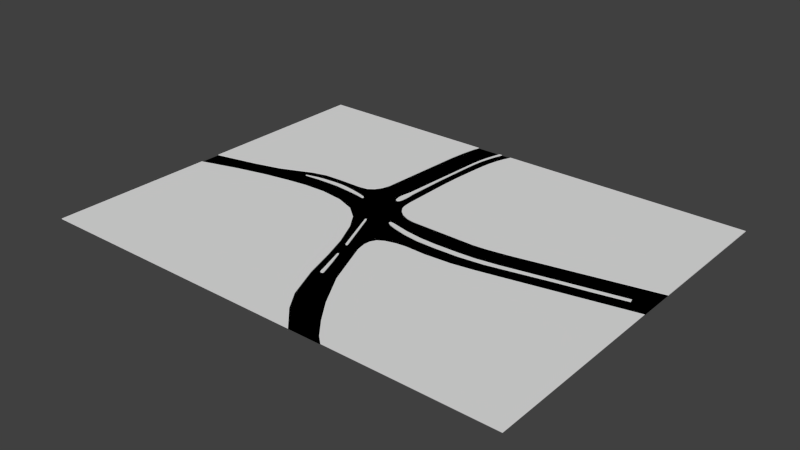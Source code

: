 # Source: crossing.blend  (saved by Blender 2.72.0; exported with 4.5.12 LTS)
import bpy
from mathutils import Matrix  # noqa: F401  (used for matrix-valued properties, if any)

bpy.ops.wm.read_factory_settings(use_empty=True)
scene = bpy.context.scene
scene.name = 'Scene'

# ---- collections
col_collection_1 = bpy.data.collections.new('Collection 1'); scene.collection.children.link(col_collection_1)

# ---- materials (node trees are filled in below, after node groups)
mat_material_001 = bpy.data.materials.new('Material.001')
mat_material_001.alpha_threshold = 0.0
mat_material_001.use_transparent_shadow = False
mat_material_001.roughness = 0.5

# ---- node groups
ng_auto_smooth = bpy.data.node_groups.new('Auto Smooth', 'GeometryNodeTree')
_s = ng_auto_smooth.interface.new_socket(name='Geometry', in_out='OUTPUT', socket_type='NodeSocketGeometry')
_s = ng_auto_smooth.interface.new_socket(name='Geometry', in_out='INPUT', socket_type='NodeSocketGeometry')
_s = ng_auto_smooth.interface.new_socket(name='Angle', in_out='INPUT', socket_type='NodeSocketFloat')
_s.subtype = 'ANGLE'
_s.min_value = 0.0
_s.max_value = 3.142
ng_auto_smooth.is_modifier = True
_N = ng_auto_smooth.nodes; _L = ng_auto_smooth.links
n0 = _N.new('NodeGroupOutput'); n0.name = 'Group Output'; n0.location = (480, -100)
n1 = _N.new('NodeGroupInput'); n1.name = 'Group Input'; n1.location = (-420, -300)
n2 = _N.new('NodeGroupInput'); n2.name = 'Group Input.001'; n2.location = (-60, -100)
n3 = _N.new('GeometryNodeSetShadeSmooth'); n3.name = 'Set Shade Smooth'; n3.location = (120, -100)
n3.domain = 'EDGE'
n4 = _N.new('GeometryNodeSetShadeSmooth'); n4.name = 'Set Shade Smooth.001'; n4.location = (300, -100)
n5 = _N.new('GeometryNodeInputMeshEdgeAngle'); n5.name = 'Edge Angle'; n5.location = (-420, -220)
n6 = _N.new('GeometryNodeInputEdgeSmooth'); n6.name = 'Is Edge Smooth'; n6.location = (-60, -160)
n7 = _N.new('GeometryNodeInputShadeSmooth'); n7.name = 'Is Face Smooth'; n7.location = (-240, -340)
n8 = _N.new('FunctionNodeBooleanMath'); n8.name = 'Boolean Math'; n8.location = (-60, -220)
n9 = _N.new('FunctionNodeCompare'); n9.name = 'Compare'; n9.location = (-240, -180)
n9.operation = 'LESS_EQUAL'
_L.new(n5.outputs[0], n9.inputs[0])
_L.new(n4.outputs[0], n0.inputs[0])
_L.new(n1.outputs[1], n9.inputs[1])
_L.new(n9.outputs[0], n8.inputs[0])
_L.new(n7.outputs[0], n8.inputs[1])
_L.new(n2.outputs[0], n3.inputs[0])
_L.new(n6.outputs[0], n3.inputs[1])
_L.new(n3.outputs[0], n4.inputs[0])
_L.new(n8.outputs[0], n3.inputs[2])
n0.is_active_output = True

# ---- material node trees

# ---- world
world_world = bpy.data.worlds.new('World'); scene.world = world_world
world_world.color = (0.05088, 0.05088, 0.05088)
world_world.use_sun_shadow = False
world_world.sun_shadow_jitter_overblur = 0.0
world_world.cycles.sampling_method = 'MANUAL'
world_world.cycles.sample_map_resolution = 256

# ---- meshes
me_plane = bpy.data.meshes.new('Plane')
me_plane.from_pydata([(-5.0, -0.414, 0.0001124), (-4.173, -0.1747, 0.0001124), (-2.969, 0.07774, 0.0001124), (-3.531, -0.02203, 0.0001124), (-2.544, 0.1327, 0.0001124), (-2.072, 0.147, 0.0001124), (-1.581, 0.08335, 0.0001124), (-1.178, -0.06653, 0.0001124), (-0.8912, -0.3031, 0.0001124), (-0.6712, -0.6292, 0.0001124), (-0.4249, -1.153, 0.0001124), (-0.242, -1.67, 0.0001124), (-0.04149, -2.314, 0.0001124), (0.247, -3.0, 0.0001124), (0.5108, -3.391, 0.0001124), (0.9254, -3.836, 0.0001124), (-5.0, 0.04003, 0.0001124), (-4.121, 0.2291, 0.0001124), (-3.537, 0.3854, 0.0001124), (-3.122, 0.5564, 0.0001124), (-2.858, 0.6688, 0.0001124), (-2.55, 0.747, 0.0001124), (-2.186, 0.7616, 0.0001124), (-1.708, 0.7616, 0.0001124), (-1.5, 0.7909, 0.0001124), (-1.383, 0.8764, 0.0001124), (-1.295, 1.011, 0.0001124), (-1.248, 1.174, 0.0001124), (-1.138, 3.051, 0.0001124), (-1.099, 3.408, 0.0001124), (-1.048, 3.716, 0.0001124), (-1.012, 3.837, 0.0001124), (-0.4736, 3.837, 0.0001124), (-0.5245, 3.655, 0.0001124), (-0.5601, 3.51, 0.0001124), (-0.595, 3.329, 0.0001124), (-0.622, 3.083, 0.0001124), (-0.6384, 2.79, 0.0001124), (-0.7299, 1.204, 0.0001124), (-0.7672, 0.9647, 0.0001124), (-0.7672, 0.8833, 0.0001124), (-0.7434, 0.7714, 0.0001124), (-0.7214, 0.7493, 0.0001124), (-0.6858, 0.7493, 0.0001124), (-0.6587, 0.7816, 0.0001124), (-0.6383, 0.8511, 0.0001124), (-0.6298, 1.009, 0.0001124), (-0.6434, 1.158, 0.0001124), (-0.6287, 2.02, 0.0001124), (-0.5942, 2.783, 0.0001124), (-0.5763, 3.08, 0.0001124), (-0.548, 3.317, 0.0001124), (-0.5056, 3.524, 0.0001124), (-0.4656, 3.672, 0.0001124), (-0.4126, 3.837, 0.0001124), (-0.1906, 3.837, 0.0001124), (-0.2583, 3.663, 0.0001124), (-0.3056, 3.515, 0.0001124), (-0.3482, 3.319, 0.0001124), (-0.3775, 3.115, 0.0001124), (-0.3973, 2.899, 0.0001124), (-0.4185, 2.618, 0.0001124), (-0.4371, 2.341, 0.0001124), (-0.4517, 1.928, 0.0001124), (-0.4517, 1.368, 0.0001124), (-0.4493, 0.8388, 0.0001124), (-0.442, 0.7388, 0.0001124), (-0.4298, 0.6363, 0.0001124), (-0.4029, 0.5558, 0.0001124), (-0.3276, 0.4452, 0.0001124), (-0.2158, 0.3499, 0.0001124), (-0.05465, 0.2793, 0.0001124), (0.09642, 0.2539, 0.0001124), (1.502, 0.2363, 0.0001124), (1.771, 0.261, 0.0001124), (2.193, 0.3269, 0.0001124), (5.0, 0.8792, 0.0001124), (4.613, 0.3649, 0.0001124), (2.257, -0.09042, 0.0001124), (1.823, -0.1538, 0.0001124), (1.481, -0.1734, 0.0001124), (0.954, -0.1831, 0.0001124), (0.6321, -0.1696, 0.0001124), (0.2662, -0.1204, 0.0001124), (-0.1252, -0.02726, 0.0001124), (-0.1875, -0.02138, 0.0001124), (-0.2086, -0.02939, 0.0001124), (-0.216, -0.05857, 0.0001124), (-0.1981, -0.08137, 0.0001124), (-0.1381, -0.119, 0.0001124), (0.01012, -0.1696, 0.0001124), (0.3102, -0.2428, 0.0001124), (0.637, -0.2867, 0.0001124), (1.037, -0.294, 0.0001124), (1.546, -0.2795, 0.0001124), (2.057, -0.2204, 0.0001124), (2.52, -0.126, 0.0001124), (3.315, 0.04018, 0.0001124), (3.991, 0.167, 0.0001124), (4.63, 0.2966, 0.0001124), (5.0, 0.08349, 0.0001124), (2.589, -0.3921, 0.0001124), (2.048, -0.4969, 0.0001124), (1.609, -0.5652, 0.0001124), (1.05, -0.5994, 0.0001124), (0.6309, -0.5847, 0.0001124), (0.4135, -0.605, 0.0001124), (0.196, -0.662, 0.0001124), (0.07001, -0.7392, 0.0001124), (0.007008, -0.8591, 0.0001124), (-0.003153, -0.9973, 0.0001124), (0.03743, -1.203, 0.0001124), (0.1513, -1.483, 0.0001124), (0.4435, -2.201, 0.0001124), (0.8414, -2.888, 0.0001124), (1.164, -3.341, 0.0001124), (1.449, -3.685, 0.0001124), (1.617, -3.836, 0.0001124), (-4.999, 3.837, 0.0001124), (5.0, 3.837, 0.0001124), (4.999, -3.837, 0.0001124), (-5.0, -3.837, 0.0001124), (-5.0, -0.414, 0.01511), (-4.173, -0.1747, 0.01511), (-2.969, 0.07774, 0.01511), (-3.531, -0.02203, 0.01511), (-2.544, 0.1327, 0.01511), (-2.072, 0.147, 0.01511), (-1.581, 0.08335, 0.01511), (-1.178, -0.06653, 0.01511), (-0.8912, -0.3031, 0.01511), (-0.6712, -0.6292, 0.01511), (-0.4249, -1.153, 0.01511), (-0.242, -1.67, 0.01511), (-0.04149, -2.314, 0.01511), (0.247, -3.0, 0.01511), (0.5108, -3.391, 0.01511), (0.9254, -3.836, 0.01511), (-5.0, 0.04003, 0.01511), (-4.121, 0.2291, 0.01511), (-3.537, 0.3854, 0.01511), (-3.122, 0.5564, 0.01511), (-2.858, 0.6688, 0.01511), (-2.55, 0.747, 0.01511), (-2.186, 0.7616, 0.01511), (-1.708, 0.7616, 0.01511), (-1.5, 0.7909, 0.01511), (-1.383, 0.8764, 0.01511), (-1.295, 1.011, 0.01511), (-1.248, 1.174, 0.01511), (-1.138, 3.051, 0.01511), (-1.099, 3.408, 0.01511), (-1.048, 3.716, 0.01511), (-1.012, 3.837, 0.01511), (-0.4736, 3.837, 0.01511), (-0.5245, 3.655, 0.01511), (-0.5601, 3.51, 0.01511), (-0.595, 3.329, 0.01511), (-0.622, 3.083, 0.01511), (-0.6384, 2.79, 0.01511), (-0.7299, 1.204, 0.01511), (-0.7672, 0.9647, 0.01511), (-0.7672, 0.8833, 0.01511), (-0.7434, 0.7714, 0.01511), (-0.7214, 0.7493, 0.01511), (-0.6858, 0.7493, 0.01511), (-0.6587, 0.7816, 0.01511), (-0.6383, 0.8511, 0.01511), (-0.6298, 1.009, 0.01511), (-0.6434, 1.158, 0.01511), (-0.6287, 2.02, 0.01511), (-0.5942, 2.783, 0.01511), (-0.5763, 3.08, 0.01511), (-0.548, 3.317, 0.01511), (-0.5056, 3.524, 0.01511), (-0.4656, 3.672, 0.01511), (-0.4126, 3.837, 0.01511), (-0.1906, 3.837, 0.01511), (-0.2583, 3.663, 0.01511), (-0.3056, 3.515, 0.01511), (-0.3482, 3.319, 0.01511), (-0.3775, 3.115, 0.01511), (-0.3973, 2.899, 0.01511), (-0.4185, 2.618, 0.01511), (-0.4371, 2.341, 0.01511), (-0.4517, 1.928, 0.01511), (-0.4517, 1.368, 0.01511), (-0.4493, 0.8388, 0.01511), (-0.442, 0.7388, 0.01511), (-0.4298, 0.6363, 0.01511), (-0.4029, 0.5558, 0.01511), (-0.3276, 0.4452, 0.01511), (-0.2158, 0.3499, 0.01511), (-0.05465, 0.2793, 0.01511), (0.09642, 0.2539, 0.01511), (1.502, 0.2363, 0.01511), (1.771, 0.261, 0.01511), (2.193, 0.3269, 0.01511), (5.0, 0.8792, 0.01511), (4.613, 0.3649, 0.01511), (2.257, -0.09042, 0.01511), (1.823, -0.1538, 0.01511), (1.481, -0.1734, 0.01511), (0.954, -0.1831, 0.01511), (0.6321, -0.1696, 0.01511), (0.2662, -0.1204, 0.01511), (-0.1252, -0.02726, 0.01511), (-0.1875, -0.02138, 0.01511), (-0.2086, -0.02939, 0.01511), (-0.216, -0.05857, 0.01511), (-0.1981, -0.08137, 0.01511), (-0.1381, -0.119, 0.01511), (0.01012, -0.1696, 0.01511), (0.3102, -0.2428, 0.01511), (0.637, -0.2867, 0.01511), (1.037, -0.294, 0.01511), (1.546, -0.2795, 0.01511), (2.057, -0.2204, 0.01511), (2.52, -0.126, 0.01511), (3.315, 0.04018, 0.01511), (3.991, 0.167, 0.01511), (4.63, 0.2966, 0.01511), (5.0, 0.08349, 0.01511), (2.589, -0.3921, 0.01511), (2.048, -0.4969, 0.01511), (1.609, -0.5652, 0.01511), (1.05, -0.5994, 0.01511), (0.6309, -0.5847, 0.01511), (0.4135, -0.605, 0.01511), (0.196, -0.662, 0.01511), (0.07001, -0.7392, 0.01511), (0.007008, -0.8591, 0.01511), (-0.003153, -0.9973, 0.01511), (0.03743, -1.203, 0.01511), (0.1513, -1.483, 0.01511), (0.4435, -2.201, 0.01511), (0.8414, -2.888, 0.01511), (1.164, -3.341, 0.01511), (1.449, -3.685, 0.01511), (1.617, -3.836, 0.01511), (-4.999, 3.837, 0.01511), (5.0, 3.837, 0.01511), (4.999, -3.837, 0.01511), (-5.0, -3.837, 0.01511), (-2.875, 0.4942, 0.0001124), (-2.875, 0.4942, 0.01511), (-2.602, 0.561, 0.0001124), (-2.602, 0.561, 0.01511), (-2.461, 0.5786, 0.0001124), (-2.461, 0.5786, 0.01511), (-2.18, 0.6032, 0.0001124), (-2.18, 0.6032, 0.01511), (-1.956, 0.603, 0.0001124), (-1.956, 0.603, 0.01511), (-1.691, 0.5676, 0.0001124), (-1.691, 0.5676, 0.01511), (-1.451, 0.5152, 0.0001124), (-1.451, 0.5152, 0.01511), (-1.31, 0.471, 0.0001124), (-1.31, 0.471, 0.01511), (-1.322, 0.4207, 0.0001124), (-1.322, 0.4207, 0.01511), (-1.47, 0.4494, 0.0001124), (-1.47, 0.4494, 0.01511), (-1.759, 0.4848, 0.0001124), (-1.759, 0.4848, 0.01511), (-2.051, 0.5118, 0.0001124), (-2.051, 0.5118, 0.01511), (-2.306, 0.5101, 0.0001124), (-2.306, 0.5101, 0.01511), (-2.537, 0.5034, 0.0001124), (-2.537, 0.5034, 0.01511), (-2.869, 0.474, 0.0001124), (-2.869, 0.474, 0.01511), (-1.304, 0.4229, 0.0001124), (-1.304, 0.4229, 0.01511), (-1.293, 0.4313, 0.0001124), (-1.293, 0.4313, 0.01511), (-1.289, 0.4419, 0.0001124), (-1.289, 0.4419, 0.01511), (-1.292, 0.4559, 0.0001124), (-1.292, 0.4559, 0.01511), (-0.6511, -0.2394, 0.0001124), (-0.6511, -0.2394, 0.01511), (-0.2663, -1.201, 0.0001124), (-0.2663, -1.201, 0.01511), (-0.2461, -1.209, 0.0001124), (-0.2461, -1.209, 0.01511), (-0.2258, -1.203, 0.0001124), (-0.2258, -1.203, 0.01511), (-0.2238, -1.179, 0.0001124), (-0.2238, -1.179, 0.01511), (-0.5985, -0.2576, 0.0001124), (-0.5985, -0.2576, 0.01511), (-0.6172, -0.2206, 0.0001124), (-0.6172, -0.2206, 0.01511), (-0.6332, -0.2136, 0.0001124), (-0.6332, -0.2136, 0.01511), (-0.6489, -0.2229, 0.0001124), (-0.6489, -0.2229, 0.01511), (-0.1399, -1.56, 0.0001124), (-0.1399, -1.56, 0.01511), (0.04078, -2.111, 0.0001124), (0.04078, -2.111, 0.01511), (0.05934, -2.182, 0.0001124), (0.05934, -2.182, 0.01511), (0.0779, -2.214, 0.0001124), (0.0779, -2.214, 0.01511), (0.1083, -2.215, 0.0001124), (0.1083, -2.215, 0.01511), (0.1251, -2.204, 0.0001124), (0.1251, -2.204, 0.01511), (0.1319, -2.18, 0.0001124), (0.1319, -2.18, 0.01511), (0.01858, -1.858, 0.0001124), (0.01858, -1.858, 0.01511), (-0.1019, -1.55, 0.0001124), (-0.1019, -1.55, 0.01511), (-0.1132, -1.538, 0.0001124), (-0.1132, -1.538, 0.01511), (-0.1274, -1.533, 0.0001124), (-0.1274, -1.533, 0.01511), (-0.1373, -1.537, 0.0001124), (-0.1373, -1.537, 0.01511), (-0.1424, -1.545, 0.0001124), (-0.1424, -1.545, 0.01511)], [], [(80, 79, 78, 77, 99, 98, 97, 96, 95, 94, 93, 92, 91, 90, 89, 88, 87, 86, 85, 84, 83, 82, 81), (0, 1, 3, 2, 4, 5, 6, 7, 8, 9, 10, 11, 12, 13, 14, 15, 117, 116, 115, 114, 113, 112, 111, 110, 109, 108, 107, 106, 105, 104, 103, 102, 101, 100, 76, 75, 74, 73, 72, 71, 70, 69, 68, 67, 66, 65, 64, 63, 62, 61, 60, 59, 58, 57, 56, 55, 54, 53, 52, 51, 50, 49, 48, 47, 46, 45, 44, 43, 42, 41, 40, 39, 38, 37, 36, 35, 34, 33, 32, 31, 30, 29, 28, 27, 26, 25, 24, 23, 22, 21, 20, 19, 18, 17, 16), (15, 121, 0, 16, 118, 31, 32, 54, 55, 119, 76, 100, 120, 117), (10, 9, 131, 132), (115, 116, 238, 237), (109, 110, 232, 231), (54, 32, 154, 176), (64, 65, 187, 186), (49, 50, 172, 171), (228, 229, 230, 231, 232, 233, 234, 235, 236, 237, 238, 239, 242, 222, 223, 224, 225, 226, 227), (202, 203, 204, 205, 206, 207, 208, 209, 210, 211, 212, 213, 214, 215, 216, 217, 218, 219, 220, 221, 199, 200, 201), (179, 180, 181, 182, 183, 184, 185, 186, 187, 188, 189, 190, 191, 192, 193, 194, 195, 196, 197, 198, 241, 177, 178), (138, 139, 140, 141, 142, 143, 144, 145, 146, 147, 148, 149, 150, 151, 152, 153, 240), (155, 156, 157, 158, 159, 160, 161, 162, 163, 164, 165, 166, 167, 168, 169, 170, 171, 172, 173, 174, 175, 176, 154), (125, 123, 122, 243, 137, 136, 135, 134, 133, 132, 131, 130, 129, 128, 127, 126, 124), (42, 43, 165, 164), (90, 91, 213, 212), (87, 88, 210, 209), (19, 20, 142, 141), (51, 52, 174, 173), (65, 66, 188, 187), (116, 117, 239, 238), (12, 11, 133, 134), (45, 46, 168, 167), (91, 92, 214, 213), (88, 89, 211, 210), (20, 21, 143, 142), (52, 53, 175, 174), (66, 67, 189, 188), (21, 22, 144, 143), (46, 47, 169, 168), (97, 98, 220, 219), (89, 90, 212, 211), (23, 24, 146, 145), (55, 56, 178, 177), (69, 70, 192, 191), (47, 48, 170, 169), (22, 23, 145, 144), (98, 99, 221, 220), (92, 93, 215, 214), (24, 25, 147, 146), (58, 59, 181, 180), (70, 71, 193, 192), (2, 3, 125, 124), (27, 28, 150, 149), (48, 49, 171, 170), (100, 101, 223, 222), (93, 94, 216, 215), (25, 26, 148, 147), (72, 73, 195, 194), (59, 60, 182, 181), (4, 2, 124, 126), (30, 31, 153, 152), (50, 51, 173, 172), (0, 121, 243, 122), (101, 102, 224, 223), (94, 95, 217, 216), (26, 27, 149, 148), (67, 68, 190, 189), (74, 75, 197, 196), (6, 5, 127, 128), (34, 35, 157, 156), (53, 54, 176, 175), (121, 15, 137, 243), (102, 103, 225, 224), (95, 96, 218, 217), (28, 29, 151, 150), (68, 69, 191, 190), (75, 76, 198, 197), (11, 10, 132, 133), (35, 36, 158, 157), (56, 57, 179, 178), (117, 120, 242, 239), (103, 104, 226, 225), (96, 97, 219, 218), (3, 1, 123, 125), (29, 30, 152, 151), (71, 72, 194, 193), (79, 80, 202, 201), (13, 12, 134, 135), (112, 113, 235, 234), (37, 38, 160, 159), (57, 58, 180, 179), (120, 100, 222, 242), (104, 105, 227, 226), (99, 77, 199, 221), (1, 0, 122, 123), (32, 33, 155, 154), (73, 74, 196, 195), (81, 82, 204, 203), (14, 13, 135, 136), (40, 41, 163, 162), (60, 61, 183, 182), (76, 119, 241, 198), (110, 111, 233, 232), (105, 106, 228, 227), (5, 4, 126, 127), (33, 34, 156, 155), (77, 78, 200, 199), (82, 83, 205, 204), (15, 14, 136, 137), (41, 42, 164, 163), (61, 62, 184, 183), (119, 55, 177, 241), (111, 112, 234, 233), (106, 107, 229, 228), (7, 6, 128, 129), (36, 37, 159, 158), (78, 79, 201, 200), (83, 84, 206, 205), (16, 17, 139, 138), (43, 44, 166, 165), (62, 63, 185, 184), (31, 118, 240, 153), (113, 114, 236, 235), (107, 108, 230, 229), (8, 7, 129, 130), (38, 39, 161, 160), (80, 81, 203, 202), (84, 85, 207, 206), (17, 18, 140, 139), (44, 45, 167, 166), (63, 64, 186, 185), (118, 16, 138, 240), (114, 115, 237, 236), (108, 109, 231, 230), (9, 8, 130, 131), (39, 40, 162, 161), (86, 87, 209, 208), (85, 86, 208, 207), (18, 19, 141, 140), (245, 247, 246, 244), (247, 249, 248, 246), (249, 251, 250, 248), (251, 253, 252, 250), (253, 255, 254, 252), (255, 257, 256, 254), (257, 259, 258, 256), (260, 274, 275, 261), (261, 263, 262, 260), (263, 265, 264, 262), (265, 267, 266, 264), (267, 269, 268, 266), (269, 271, 270, 268), (271, 273, 272, 270), (245, 244, 272, 273), (274, 276, 277, 275), (276, 278, 279, 277), (278, 280, 281, 279), (259, 281, 280, 258), (283, 282, 284, 285), (285, 284, 286, 287), (287, 286, 288, 289), (289, 288, 290, 291), (291, 290, 292, 293), (293, 292, 294, 295), (295, 294, 296, 297), (297, 296, 298, 299), (283, 299, 298, 282), (301, 300, 302, 303), (303, 302, 304, 305), (305, 304, 306, 307), (307, 306, 308, 309), (309, 308, 310, 311), (311, 310, 312, 313), (313, 312, 314, 315), (315, 314, 316, 317), (317, 316, 318, 319), (319, 318, 320, 321), (321, 320, 322, 323), (323, 322, 324, 325), (301, 325, 324, 300), (303, 305, 307, 309, 311, 313, 315, 317, 319, 321, 323, 325, 301), (285, 287, 289, 291, 293, 295, 297, 299, 283), (247, 245, 273, 271, 269, 267, 265, 263, 261, 275, 277, 279, 281, 259, 257, 255, 253, 251, 249)])
me_plane.polygons.foreach_set('use_smooth', [True] * 175)
_k = set([(0, 1), (0, 16), (0, 121), (0, 122), (1, 3), (2, 3), (2, 4), (4, 5), (5, 6), (6, 7), (7, 8), (8, 9), (9, 10), (10, 11), (11, 12), (12, 13), (13, 14), (14, 15), (15, 117), (15, 121), (15, 137), (16, 17), (16, 118), (16, 138), (17, 18), (18, 19), (19, 20), (20, 21), (21, 22), (22, 23), (23, 24), (24, 25), (25, 26), (26, 27), (27, 28), (28, 29), (29, 30), (30, 31), (31, 32), (31, 118), (31, 153), (32, 33), (32, 54), (32, 154), (33, 34), (34, 35), (35, 36), (36, 37), (37, 38), (38, 39), (39, 40), (40, 41), (41, 42), (42, 43), (43, 44), (44, 45), (45, 46), (46, 47), (47, 48), (48, 49), (49, 50), (50, 51), (51, 52), (52, 53), (53, 54), (54, 55), (54, 176), (55, 56), (55, 119), (55, 177), (56, 57), (57, 58), (58, 59), (59, 60), (60, 61), (61, 62), (62, 63), (63, 64), (64, 65), (65, 66), (66, 67), (67, 68), (68, 69), (69, 70), (70, 71), (71, 72), (72, 73), (73, 74), (74, 75), (75, 76), (76, 100), (76, 119), (76, 198), (77, 78), (77, 99), (77, 199), (78, 79), (79, 80), (80, 81), (81, 82), (82, 83), (83, 84), (84, 85), (85, 86), (86, 87), (87, 88), (88, 89), (89, 90), (90, 91), (91, 92), (92, 93), (93, 94), (94, 95), (95, 96), (96, 97), (97, 98), (98, 99), (99, 221), (100, 101), (100, 222), (101, 102), (102, 103), (103, 104), (104, 105), (105, 106), (106, 107), (107, 108), (108, 109), (109, 110), (110, 111), (111, 112), (112, 113), (113, 114), (114, 115), (115, 116), (116, 117), (117, 239), (119, 241), (121, 243), (122, 123), (122, 243), (123, 125), (124, 125), (124, 126), (126, 127), (127, 128), (128, 129), (129, 130), (130, 131), (131, 132), (132, 133), (133, 134), (134, 135), (135, 136), (136, 137), (137, 243), (138, 139), (138, 240), (139, 140), (140, 141), (141, 142), (142, 143), (143, 144), (144, 145), (145, 146), (146, 147), (147, 148), (148, 149), (149, 150), (150, 151), (151, 152), (152, 153), (153, 240), (154, 155), (154, 176), (155, 156), (156, 157), (157, 158), (158, 159), (159, 160), (160, 161), (161, 162), (162, 163), (163, 164), (164, 165), (165, 166), (166, 167), (167, 168), (168, 169), (169, 170), (170, 171), (171, 172), (172, 173), (173, 174), (174, 175), (175, 176), (177, 178), (177, 241), (178, 179), (179, 180), (180, 181), (181, 182), (182, 183), (183, 184), (184, 185), (185, 186), (186, 187), (187, 188), (188, 189), (189, 190), (190, 191), (191, 192), (192, 193), (193, 194), (194, 195), (195, 196), (196, 197), (197, 198), (198, 241), (199, 200), (199, 221), (200, 201), (201, 202), (202, 203), (203, 204), (204, 205), (205, 206), (206, 207), (207, 208), (208, 209), (209, 210), (210, 211), (211, 212), (212, 213), (213, 214), (214, 215), (215, 216), (216, 217), (217, 218), (218, 219), (219, 220), (220, 221), (222, 223), (222, 242), (223, 224), (224, 225), (225, 226), (226, 227), (227, 228), (228, 229), (229, 230), (230, 231), (231, 232), (232, 233), (233, 234), (234, 235), (235, 236), (236, 237), (237, 238), (238, 239), (239, 242), (244, 245), (244, 246), (244, 272), (245, 247), (245, 273), (246, 248), (247, 249), (248, 250), (249, 251), (250, 252), (251, 253), (252, 254), (253, 255), (254, 256), (255, 257), (256, 258), (257, 259), (258, 280), (259, 281), (260, 262), (260, 274), (261, 263), (261, 275), (262, 264), (263, 265), (264, 266), (265, 267), (266, 268), (267, 269), (268, 270), (269, 271), (270, 272), (271, 273), (272, 273), (274, 276), (275, 277), (276, 278), (277, 279), (278, 280), (279, 281), (282, 284), (282, 298), (283, 285), (283, 299), (284, 286), (285, 287), (286, 288), (287, 289), (288, 290), (289, 291), (290, 292), (291, 293), (292, 294), (293, 295), (294, 296), (295, 297), (296, 298), (297, 299), (300, 302), (300, 324), (301, 303), (301, 325), (302, 304), (303, 305), (304, 306), (305, 307), (306, 308), (307, 309), (308, 310), (309, 311), (310, 312), (311, 313), (312, 314), (313, 315), (314, 316), (315, 317), (316, 318), (317, 319), (318, 320), (319, 321), (320, 322), (321, 323), (322, 324), (323, 325)])
me_plane.attributes.new('sharp_edge', 'BOOLEAN', 'EDGE').data.foreach_set('value', [ (min(e.vertices), max(e.vertices)) in _k for e in me_plane.edges])
_uv = me_plane.uv_layers.new(name='UVMap')
_uv.uv.foreach_set('vector', [0.6481, 0.4774, 0.6823, 0.48, 0.7257, 0.4882, 0.9614, 0.5476, 0.9631, 0.5387, 0.8992, 0.5218, 0.8316, 0.5052, 0.752, 0.4836, 0.7057, 0.4713, 0.6546, 0.4636, 0.6037, 0.4617, 0.5637, 0.4626, 0.531, 0.4684, 0.501, 0.4779, 0.4862, 0.4845, 0.4802, 0.4894, 0.4784, 0.4924, 0.4792, 0.4962, 0.4813, 0.4972, 0.4875, 0.4965, 0.5267, 0.4843, 0.5632, 0.4779, 0.5954, 0.4761, -2.699e-05, 0.4461, 0.08273, 0.4772, 0.1469, 0.4971, 0.2031, 0.5101, 0.2456, 0.5173, 0.2929, 0.5192, 0.3419, 0.5109, 0.3822, 0.4913, 0.4109, 0.4605, 0.4329, 0.418, 0.4575, 0.3497, 0.4758, 0.2823, 0.4959, 0.1984, 0.5247, 0.109, 0.5511, 0.05813, 0.5926, 4.72e-05, 0.6617, 4.72e-05, 0.6449, 0.01982, 0.6165, 0.06467, 0.5842, 0.1237, 0.5444, 0.2132, 0.5152, 0.3067, 0.5038, 0.3432, 0.4997, 0.37, 0.5007, 0.3881, 0.507, 0.4037, 0.5196, 0.4137, 0.5414, 0.4212, 0.5631, 0.4238, 0.6051, 0.4219, 0.6609, 0.4263, 0.7048, 0.4352, 0.759, 0.4489, 1.0, 0.5109, 1.0, 0.6146, 0.7194, 0.5426, 0.6772, 0.534, 0.6502, 0.5308, 0.5097, 0.5331, 0.4946, 0.5364, 0.4784, 0.5456, 0.4673, 0.558, 0.4597, 0.5724, 0.4571, 0.5829, 0.4558, 0.5963, 0.4551, 0.6093, 0.4549, 0.6783, 0.4549, 0.7512, 0.4563, 0.805, 0.4582, 0.8411, 0.4603, 0.8778, 0.4623, 0.9059, 0.4652, 0.9326, 0.4695, 0.9581, 0.4742, 0.9774, 0.481, 1.0, 0.4588, 1.0, 0.4535, 0.9785, 0.4495, 0.9592, 0.4452, 0.9323, 0.4424, 0.9013, 0.4406, 0.8626, 0.4372, 0.7632, 0.4357, 0.6509, 0.437, 0.6315, 0.4362, 0.6109, 0.4342, 0.6019, 0.4314, 0.5977, 0.4279, 0.5977, 0.4257, 0.6005, 0.4233, 0.6151, 0.4233, 0.6257, 0.427, 0.6569, 0.4362, 0.8636, 0.4378, 0.9018, 0.4405, 0.9338, 0.444, 0.9574, 0.4476, 0.9764, 0.4527, 1.0, 0.3988, 1.0, 0.3953, 0.9842, 0.3902, 0.9441, 0.3862, 0.8977, 0.3752, 0.6531, 0.3706, 0.6317, 0.3618, 0.6142, 0.35, 0.6031, 0.3293, 0.5993, 0.2814, 0.5993, 0.245, 0.5974, 0.2142, 0.5872, 0.1878, 0.5725, 0.1463, 0.5502, 0.08791, 0.5299, -2.699e-05, 0.5052, 0.5926, 4.72e-05, 3.458e-05, -2.194e-05, -2.699e-05, 0.4461, -2.699e-05, 0.5052, 6.376e-05, 1.0, 0.3988, 1.0, 0.4527, 1.0, 0.4588, 1.0, 0.481, 1.0, 1.0, 1.0, 1.0, 0.6146, 1.0, 0.5109, 1.0, 9.235e-06, 0.6617, 4.72e-05, 0.247, 0.9423, 0.2469, 0.9423, 0.2469, 0.9434, 0.247, 0.9434, 0.2471, 0.9423, 0.2472, 0.9423, 0.2472, 0.9434, 0.2471, 0.9434, 0.247, 0.9423, 0.247, 0.9423, 0.247, 0.9434, 0.247, 0.9434, 0.247, 0.9423, 0.247, 0.9423, 0.247, 0.9434, 0.247, 0.9434, 0.247, 0.9423, 0.247, 0.9423, 0.247, 0.9434, 0.247, 0.9434, 0.247, 0.9423, 0.247, 0.9423, 0.247, 0.9434, 0.247, 0.9434, 0.5414, 0.4212, 0.5196, 0.4137, 0.507, 0.4037, 0.5007, 0.3881, 0.4997, 0.37, 0.5038, 0.3432, 0.5152, 0.3067, 0.5444, 0.2132, 0.5842, 0.1237, 0.6165, 0.06467, 0.6449, 0.01982, 0.6617, 4.72e-05, 1.0, 9.235e-06, 1.0, 0.5109, 0.759, 0.4489, 0.7048, 0.4352, 0.6609, 0.4263, 0.6051, 0.4219, 0.5631, 0.4238, 0.6481, 0.4774, 0.5954, 0.4761, 0.5632, 0.4779, 0.5267, 0.4843, 0.4875, 0.4965, 0.4813, 0.4972, 0.4792, 0.4962, 0.4784, 0.4924, 0.4802, 0.4894, 0.4862, 0.4845, 0.501, 0.4779, 0.531, 0.4684, 0.5637, 0.4626, 0.6037, 0.4617, 0.6546, 0.4636, 0.7057, 0.4713, 0.752, 0.4836, 0.8316, 0.5052, 0.8992, 0.5218, 0.9631, 0.5387, 0.9614, 0.5476, 0.7257, 0.4882, 0.6823, 0.48, 0.4695, 0.9581, 0.4652, 0.9326, 0.4623, 0.9059, 0.4603, 0.8778, 0.4582, 0.8411, 0.4563, 0.805, 0.4549, 0.7512, 0.4549, 0.6783, 0.4551, 0.6093, 0.4558, 0.5963, 0.4571, 0.5829, 0.4597, 0.5724, 0.4673, 0.558, 0.4784, 0.5456, 0.4946, 0.5364, 0.5097, 0.5331, 0.6502, 0.5308, 0.6772, 0.534, 0.7194, 0.5426, 1.0, 0.6146, 1.0, 1.0, 0.481, 1.0, 0.4742, 0.9774, -2.699e-05, 0.5052, 0.08791, 0.5299, 0.1463, 0.5502, 0.1878, 0.5725, 0.2142, 0.5872, 0.245, 0.5974, 0.2814, 0.5993, 0.3293, 0.5993, 0.35, 0.6031, 0.3618, 0.6142, 0.3706, 0.6317, 0.3752, 0.6531, 0.3862, 0.8977, 0.3902, 0.9441, 0.3953, 0.9842, 0.3988, 1.0, 6.376e-05, 1.0, 0.4476, 0.9764, 0.444, 0.9574, 0.4405, 0.9338, 0.4378, 0.9018, 0.4362, 0.8636, 0.427, 0.6569, 0.4233, 0.6257, 0.4233, 0.6151, 0.4257, 0.6005, 0.4279, 0.5977, 0.4314, 0.5977, 0.4342, 0.6019, 0.4362, 0.6109, 0.437, 0.6315, 0.4357, 0.6509, 0.4372, 0.7632, 0.4406, 0.8626, 0.4424, 0.9013, 0.4452, 0.9323, 0.4495, 0.9592, 0.4535, 0.9785, 0.4588, 1.0, 0.4527, 1.0, 0.1469, 0.4971, 0.08273, 0.4772, -2.699e-05, 0.4461, 3.458e-05, -2.194e-05, 0.5926, 4.72e-05, 0.5511, 0.05813, 0.5247, 0.109, 0.4959, 0.1984, 0.4758, 0.2823, 0.4575, 0.3497, 0.4329, 0.418, 0.4109, 0.4605, 0.3822, 0.4913, 0.3419, 0.5109, 0.2929, 0.5192, 0.2456, 0.5173, 0.2031, 0.5101, 0.2469, 0.9423, 0.2469, 0.9423, 0.2469, 0.9434, 0.2469, 0.9434, 0.247, 0.9423, 0.2471, 0.9423, 0.2471, 0.9434, 0.247, 0.9434, 0.247, 0.9423, 0.247, 0.9423, 0.247, 0.9434, 0.247, 0.9434, 0.2467, 0.9423, 0.2467, 0.9423, 0.2467, 0.9434, 0.2467, 0.9434, 0.247, 0.9423, 0.247, 0.9423, 0.247, 0.9434, 0.247, 0.9434, 0.247, 0.9423, 0.247, 0.9423, 0.247, 0.9434, 0.247, 0.9434, 0.2472, 0.9423, 0.2472, 0.9423, 0.2472, 0.9434, 0.2472, 0.9434, 0.247, 0.9423, 0.247, 0.9423, 0.247, 0.9434, 0.247, 0.9434, 0.247, 0.9423, 0.247, 0.9423, 0.247, 0.9434, 0.247, 0.9434, 0.2471, 0.9423, 0.2471, 0.9423, 0.2471, 0.9434, 0.2471, 0.9434, 0.247, 0.9423, 0.247, 0.9423, 0.247, 0.9434, 0.247, 0.9434, 0.2467, 0.9423, 0.2467, 0.9423, 0.2467, 0.9434, 0.2467, 0.9434, 0.247, 0.9423, 0.247, 0.9423, 0.247, 0.9434, 0.247, 0.9434, 0.247, 0.9423, 0.247, 0.9423, 0.247, 0.9434, 0.247, 0.9434, 0.2467, 0.9423, 0.2468, 0.9423, 0.2468, 0.9434, 0.2467, 0.9434, 0.247, 0.9423, 0.247, 0.9423, 0.247, 0.9434, 0.247, 0.9434, 0.2474, 0.9423, 0.2475, 0.9423, 0.2475, 0.9434, 0.2474, 0.9434, 0.247, 0.9423, 0.247, 0.9423, 0.247, 0.9434, 0.247, 0.9434, 0.2468, 0.9423, 0.2469, 0.9423, 0.2469, 0.9434, 0.2468, 0.9434, 0.247, 0.9423, 0.247, 0.9423, 0.247, 0.9434, 0.247, 0.9434, 0.247, 0.9423, 0.247, 0.9423, 0.247, 0.9434, 0.247, 0.9434, 0.247, 0.9423, 0.247, 0.9423, 0.247, 0.9434, 0.247, 0.9434, 0.2468, 0.9423, 0.2468, 0.9423, 0.2468, 0.9434, 0.2468, 0.9434, 0.2475, 0.9423, 0.2475, 0.9423, 0.2475, 0.9434, 0.2475, 0.9434, 0.2471, 0.9423, 0.2471, 0.9423, 0.2471, 0.9434, 0.2471, 0.9434, 0.2469, 0.9423, 0.2469, 0.9423, 0.2469, 0.9434, 0.2469, 0.9434, 0.247, 0.9423, 0.247, 0.9423, 0.247, 0.9434, 0.247, 0.9434, 0.247, 0.9423, 0.247, 0.9423, 0.247, 0.9434, 0.247, 0.9434, 0.2467, 0.9423, 0.2466, 0.9423, 0.2466, 0.9434, 0.2467, 0.9434, 0.2469, 0.9423, 0.2469, 0.9423, 0.2469, 0.9434, 0.2469, 0.9434, 0.247, 0.9423, 0.247, 0.9423, 0.247, 0.9434, 0.247, 0.9434, 0.2476, 0.9423, 0.2473, 0.9423, 0.2473, 0.9434, 0.2476, 0.9434, 0.2471, 0.9423, 0.2472, 0.9423, 0.2472, 0.9434, 0.2471, 0.9434, 0.2469, 0.9423, 0.2469, 0.9423, 0.2469, 0.9434, 0.2469, 0.9434, 0.247, 0.9423, 0.2472, 0.9423, 0.2472, 0.9434, 0.247, 0.9434, 0.247, 0.9423, 0.247, 0.9423, 0.247, 0.9434, 0.247, 0.9434, 0.2467, 0.9423, 0.2467, 0.9423, 0.2467, 0.9434, 0.2467, 0.9434, 0.2469, 0.9423, 0.2469, 0.9423, 0.2469, 0.9434, 0.2469, 0.9434, 0.247, 0.9423, 0.247, 0.9423, 0.247, 0.9434, 0.247, 0.9434, 0.2465, 0.9423, 0.2465, 0.9423, 0.2465, 0.9434, 0.2465, 0.9434, 0.2473, 0.9423, 0.2472, 0.9423, 0.2472, 0.9434, 0.2473, 0.9434, 0.2472, 0.9423, 0.2472, 0.9423, 0.2472, 0.9434, 0.2472, 0.9434, 0.2469, 0.9423, 0.2469, 0.9423, 0.2469, 0.9434, 0.2469, 0.9434, 0.247, 0.9423, 0.247, 0.9423, 0.247, 0.9434, 0.247, 0.9434, 0.2472, 0.9423, 0.2473, 0.9423, 0.2473, 0.9434, 0.2472, 0.9434, 0.2469, 0.9423, 0.2468, 0.9423, 0.2468, 0.9434, 0.2469, 0.9434, 0.247, 0.9423, 0.247, 0.9423, 0.247, 0.9434, 0.247, 0.9434, 0.247, 0.9423, 0.247, 0.9423, 0.247, 0.9434, 0.247, 0.9434, 0.2465, 0.9423, 0.2471, 0.9423, 0.2471, 0.9434, 0.2465, 0.9434, 0.2472, 0.9423, 0.2472, 0.9423, 0.2472, 0.9434, 0.2472, 0.9434, 0.2472, 0.9423, 0.2473, 0.9423, 0.2473, 0.9434, 0.2472, 0.9434, 0.2469, 0.9423, 0.2469, 0.9423, 0.2469, 0.9434, 0.2469, 0.9434, 0.247, 0.9423, 0.247, 0.9423, 0.247, 0.9434, 0.247, 0.9434, 0.2473, 0.9423, 0.2476, 0.9423, 0.2476, 0.9434, 0.2473, 0.9434, 0.247, 0.9423, 0.247, 0.9423, 0.247, 0.9434, 0.247, 0.9434, 0.247, 0.9423, 0.247, 0.9423, 0.247, 0.9434, 0.247, 0.9434, 0.247, 0.9423, 0.247, 0.9423, 0.247, 0.9434, 0.247, 0.9434, 0.2472, 0.9423, 0.2476, 0.9423, 0.2476, 0.9434, 0.2472, 0.9434, 0.2472, 0.9423, 0.2471, 0.9423, 0.2471, 0.9434, 0.2472, 0.9434, 0.2473, 0.9423, 0.2474, 0.9423, 0.2474, 0.9434, 0.2473, 0.9434, 0.2466, 0.9423, 0.2466, 0.9423, 0.2466, 0.9434, 0.2466, 0.9434, 0.2469, 0.9423, 0.2469, 0.9423, 0.2469, 0.9434, 0.2469, 0.9434, 0.247, 0.9423, 0.247, 0.9423, 0.247, 0.9434, 0.247, 0.9434, 0.2472, 0.9423, 0.2472, 0.9423, 0.2472, 0.9434, 0.2472, 0.9434, 0.247, 0.9423, 0.247, 0.9423, 0.247, 0.9434, 0.247, 0.9434, 0.247, 0.9423, 0.2471, 0.9423, 0.2471, 0.9434, 0.247, 0.9434, 0.247, 0.9423, 0.2469, 0.9423, 0.2469, 0.9434, 0.247, 0.9434, 0.247, 0.9423, 0.247, 0.9423, 0.247, 0.9434, 0.247, 0.9434, 0.2476, 0.9423, 0.2476, 0.9423, 0.2476, 0.9434, 0.2476, 0.9434, 0.2471, 0.9423, 0.2471, 0.9423, 0.2471, 0.9434, 0.2471, 0.9434, 0.2475, 0.9423, 0.2475, 0.9423, 0.2475, 0.9434, 0.2475, 0.9434, 0.2466, 0.9423, 0.2465, 0.9423, 0.2465, 0.9434, 0.2466, 0.9434, 0.247, 0.9423, 0.247, 0.9423, 0.247, 0.9434, 0.247, 0.9434, 0.2472, 0.9423, 0.2472, 0.9423, 0.2472, 0.9434, 0.2472, 0.9434, 0.2471, 0.9423, 0.2471, 0.9423, 0.2471, 0.9434, 0.2471, 0.9434, 0.2471, 0.9423, 0.247, 0.9423, 0.247, 0.9434, 0.2471, 0.9434, 0.2469, 0.9423, 0.2469, 0.9423, 0.2469, 0.9434, 0.2469, 0.9434, 0.247, 0.9423, 0.247, 0.9423, 0.247, 0.9434, 0.247, 0.9434, 0.2476, 0.9423, 0.2476, 0.9423, 0.2476, 0.9434, 0.2476, 0.9434, 0.247, 0.9423, 0.247, 0.9423, 0.247, 0.9434, 0.247, 0.9434, 0.2471, 0.9423, 0.2471, 0.9423, 0.2471, 0.9434, 0.2471, 0.9434, 0.2468, 0.9423, 0.2467, 0.9423, 0.2467, 0.9434, 0.2468, 0.9434, 0.247, 0.9423, 0.247, 0.9423, 0.247, 0.9434, 0.247, 0.9434, 0.2475, 0.9423, 0.2473, 0.9423, 0.2473, 0.9434, 0.2475, 0.9434, 0.2471, 0.9423, 0.2471, 0.9423, 0.2471, 0.9434, 0.2471, 0.9434, 0.2471, 0.9423, 0.2471, 0.9423, 0.2471, 0.9434, 0.2471, 0.9434, 0.2469, 0.9423, 0.2469, 0.9423, 0.2469, 0.9434, 0.2469, 0.9434, 0.247, 0.9423, 0.247, 0.9423, 0.247, 0.9434, 0.247, 0.9434, 0.2476, 0.9423, 0.247, 0.9423, 0.247, 0.9434, 0.2476, 0.9434, 0.247, 0.9423, 0.247, 0.9423, 0.247, 0.9434, 0.247, 0.9434, 0.2471, 0.9423, 0.247, 0.9423, 0.247, 0.9434, 0.2471, 0.9434, 0.2469, 0.9423, 0.2469, 0.9423, 0.2469, 0.9434, 0.2469, 0.9434, 0.247, 0.9423, 0.247, 0.9423, 0.247, 0.9434, 0.247, 0.9434, 0.2473, 0.9423, 0.2472, 0.9423, 0.2472, 0.9434, 0.2473, 0.9434, 0.2471, 0.9423, 0.247, 0.9423, 0.247, 0.9434, 0.2471, 0.9434, 0.2465, 0.9423, 0.2466, 0.9423, 0.2466, 0.9434, 0.2465, 0.9434, 0.2469, 0.9423, 0.247, 0.9423, 0.247, 0.9434, 0.2469, 0.9434, 0.247, 0.9423, 0.247, 0.9423, 0.247, 0.9434, 0.247, 0.9434, 0.2469, 0.9423, 0.2465, 0.9423, 0.2465, 0.9434, 0.2469, 0.9434, 0.2471, 0.9423, 0.2471, 0.9423, 0.2471, 0.9434, 0.2471, 0.9434, 0.247, 0.9423, 0.247, 0.9423, 0.247, 0.9434, 0.247, 0.9434, 0.2469, 0.9423, 0.2469, 0.9423, 0.2469, 0.9434, 0.2469, 0.9434, 0.2469, 0.9423, 0.2469, 0.9423, 0.2469, 0.9434, 0.2469, 0.9434, 0.2472, 0.9423, 0.2471, 0.9423, 0.2471, 0.9434, 0.2472, 0.9434, 0.247, 0.9423, 0.247, 0.9423, 0.247, 0.9434, 0.247, 0.9434, 0.2466, 0.9423, 0.2466, 0.9423, 0.2466, 0.9434, 0.2466, 0.9434, 0.247, 0.9423, 0.247, 0.9423, 0.247, 0.9434, 0.247, 0.9434, 0.247, 0.9423, 0.247, 0.9423, 0.247, 0.9434, 0.247, 0.9434, 0.2465, 0.9423, 0.2465, 0.9423, 0.2465, 0.9434, 0.2465, 0.9434, 0.2471, 0.9423, 0.2471, 0.9423, 0.2471, 0.9434, 0.2471, 0.9434, 0.247, 0.9423, 0.247, 0.9423, 0.247, 0.9434, 0.247, 0.9434, 0.2469, 0.9423, 0.2469, 0.9423, 0.2469, 0.9434, 0.2469, 0.9434, 0.2469, 0.9423, 0.2469, 0.9423, 0.2469, 0.9434, 0.2469, 0.9434, 0.247, 0.9423, 0.247, 0.9423, 0.247, 0.9434, 0.247, 0.9434, 0.247, 0.9423, 0.247, 0.9423, 0.247, 0.9434, 0.247, 0.9434, 0.2466, 0.9423, 0.2467, 0.9423, 0.2467, 0.9434, 0.2466, 0.9434, 0.2467, 0.9434, 0.2467, 0.9434, 0.2467, 0.9423, 0.2467, 0.9423, 0.2467, 0.9434, 0.2468, 0.9434, 0.2468, 0.9423, 0.2467, 0.9423, 0.2468, 0.9434, 0.2468, 0.9434, 0.2468, 0.9423, 0.2468, 0.9423, 0.2468, 0.9434, 0.2468, 0.9434, 0.2468, 0.9423, 0.2468, 0.9423, 0.2468, 0.9434, 0.2468, 0.9434, 0.2468, 0.9423, 0.2468, 0.9423, 0.2468, 0.9434, 0.2469, 0.9434, 0.2469, 0.9423, 0.2468, 0.9423, 0.2469, 0.9434, 0.2469, 0.9434, 0.2469, 0.9423, 0.2469, 0.9423, 0.2469, 0.9423, 0.2469, 0.9423, 0.2469, 0.9434, 0.2469, 0.9434, 0.2469, 0.9434, 0.2469, 0.9434, 0.2469, 0.9423, 0.2469, 0.9423, 0.2469, 0.9434, 0.2468, 0.9434, 0.2468, 0.9423, 0.2469, 0.9423, 0.2468, 0.9434, 0.2468, 0.9434, 0.2468, 0.9423, 0.2468, 0.9423, 0.2468, 0.9434, 0.2468, 0.9434, 0.2468, 0.9423, 0.2468, 0.9423, 0.2468, 0.9434, 0.2467, 0.9434, 0.2467, 0.9423, 0.2468, 0.9423, 0.2467, 0.9434, 0.2467, 0.9434, 0.2467, 0.9423, 0.2467, 0.9423, 0.2467, 0.9434, 0.2467, 0.9423, 0.2467, 0.9423, 0.2467, 0.9434, 0.2469, 0.9423, 0.2469, 0.9423, 0.2469, 0.9434, 0.2469, 0.9434, 0.2469, 0.9423, 0.2469, 0.9423, 0.2469, 0.9434, 0.2469, 0.9434, 0.2469, 0.9423, 0.2469, 0.9423, 0.2469, 0.9434, 0.2469, 0.9434, 0.2469, 0.9434, 0.2469, 0.9434, 0.2469, 0.9423, 0.2469, 0.9423, 0.247, 0.9434, 0.247, 0.9423, 0.247, 0.9423, 0.247, 0.9434, 0.247, 0.9434, 0.247, 0.9423, 0.247, 0.9423, 0.247, 0.9434, 0.247, 0.9434, 0.247, 0.9423, 0.247, 0.9423, 0.247, 0.9434, 0.247, 0.9434, 0.247, 0.9423, 0.247, 0.9423, 0.247, 0.9434, 0.247, 0.9434, 0.247, 0.9423, 0.247, 0.9423, 0.247, 0.9434, 0.247, 0.9434, 0.247, 0.9423, 0.247, 0.9423, 0.247, 0.9434, 0.247, 0.9434, 0.247, 0.9423, 0.247, 0.9423, 0.247, 0.9434, 0.247, 0.9434, 0.247, 0.9423, 0.247, 0.9423, 0.247, 0.9434, 0.247, 0.9434, 0.247, 0.9434, 0.247, 0.9423, 0.247, 0.9423, 0.247, 0.9434, 0.247, 0.9423, 0.247, 0.9423, 0.247, 0.9434, 0.247, 0.9434, 0.247, 0.9423, 0.247, 0.9423, 0.247, 0.9434, 0.247, 0.9434, 0.247, 0.9423, 0.247, 0.9423, 0.247, 0.9434, 0.247, 0.9434, 0.247, 0.9423, 0.247, 0.9423, 0.247, 0.9434, 0.247, 0.9434, 0.247, 0.9423, 0.247, 0.9423, 0.247, 0.9434, 0.247, 0.9434, 0.247, 0.9423, 0.247, 0.9423, 0.247, 0.9434, 0.247, 0.9434, 0.247, 0.9423, 0.247, 0.9423, 0.247, 0.9434, 0.247, 0.9434, 0.247, 0.9423, 0.247, 0.9423, 0.247, 0.9434, 0.247, 0.9434, 0.247, 0.9423, 0.247, 0.9423, 0.247, 0.9434, 0.247, 0.9434, 0.247, 0.9423, 0.247, 0.9423, 0.247, 0.9434, 0.247, 0.9434, 0.247, 0.9423, 0.247, 0.9423, 0.247, 0.9434, 0.247, 0.9434, 0.247, 0.9423, 0.247, 0.9423, 0.247, 0.9434, 0.247, 0.9434, 0.247, 0.9434, 0.247, 0.9423, 0.247, 0.9423, 0.5041, 0.2249, 0.506, 0.2157, 0.5078, 0.2115, 0.5109, 0.2113, 0.5125, 0.2128, 0.5132, 0.2159, 0.5019, 0.2579, 0.4898, 0.2981, 0.4887, 0.2996, 0.4873, 0.3002, 0.4863, 0.2998, 0.4858, 0.2987, 0.486, 0.2967, 0.4734, 0.3434, 0.4754, 0.3424, 0.4774, 0.3432, 0.4777, 0.3463, 0.4402, 0.4664, 0.4383, 0.4713, 0.4367, 0.4722, 0.4351, 0.471, 0.4349, 0.4688, 0.2398, 0.5731, 0.2125, 0.5644, 0.2132, 0.5618, 0.2463, 0.5656, 0.2694, 0.5665, 0.2949, 0.5667, 0.3241, 0.5632, 0.353, 0.5586, 0.3678, 0.5548, 0.3697, 0.5551, 0.3707, 0.5562, 0.3711, 0.5576, 0.3708, 0.5594, 0.369, 0.5614, 0.3549, 0.5671, 0.3309, 0.574, 0.3044, 0.5786, 0.282, 0.5786, 0.2539, 0.5754])
me_plane.materials.append(mat_material_001)
me_plane.use_remesh_preserve_volume = False
me_plane.use_remesh_preserve_attributes = False
me_plane.use_mirror_vertex_groups = False
me_plane.update()

# ---- objects
ob_plane = bpy.data.objects.new('Plane', me_plane)

# ---- transforms, parenting, visibility, modifiers, constraints
ob_plane.location = (0.0, 0.0, 0.0)
ob_plane.lineart.crease_threshold = 0.0
_m = ob_plane.modifiers.new('Auto Smooth', 'NODES')
_m.node_group = ng_auto_smooth
_gi = [s.identifier for s in ng_auto_smooth.interface.items_tree if s.item_type == 'SOCKET' and s.in_out == 'INPUT']
_m[_gi[1]] = 3.142  # Angle

# ---- collection membership
col_collection_1.objects.link(ob_plane)

# ---- scene / render settings (as saved in the file)
scene.frame_start = 1; scene.frame_end = 250; scene.frame_set(4)
scene.render.engine = 'BLENDER_EEVEE_NEXT'
scene.render.resolution_percentage = 50
scene.render.dither_intensity = 0.0
scene.cycles.use_denoising = False
scene.cycles.samples = 10
scene.cycles.sampling_pattern = 'TABULATED_SOBOL'
scene.cycles.light_sampling_threshold = 0.0
scene.cycles.use_adaptive_sampling = False
scene.cycles.use_light_tree = False
scene.cycles.blur_glossy = 0.0
scene.cycles.pixel_filter_type = 'GAUSSIAN'
scene.cycles.sample_clamp_indirect = 0.0
scene.view_settings.view_transform = 'Standard'
bpy.context.view_layer.update()

# ---- added for rendering (the .blend has no active camera and no usable light): camera, sun
cam_auto = bpy.data.cameras.new('AutoCamera')
cam_auto.lens = 50.0
cam_auto.sensor_width = 36.0
cam_auto.clip_end = 1000.0
ob_auto_camera = bpy.data.objects.new('AutoCamera', cam_auto)
scene.collection.objects.link(ob_auto_camera)
ob_auto_camera.location = (11.6632, -13.9958, 9.33814)
ob_auto_camera.rotation_euler = (1.09748, -7.21219e-08, 0.694738)
scene.camera = ob_auto_camera
light_auto_sun = bpy.data.lights.new('AutoSun', 'SUN')
light_auto_sun.energy = 3.0
light_auto_sun.angle = 0.0523599
ob_auto_sun = bpy.data.objects.new('AutoSun', light_auto_sun)
scene.collection.objects.link(ob_auto_sun)
ob_auto_sun.rotation_euler = (0.872665, 0.174533, 0.523599)
bpy.context.view_layer.update()
